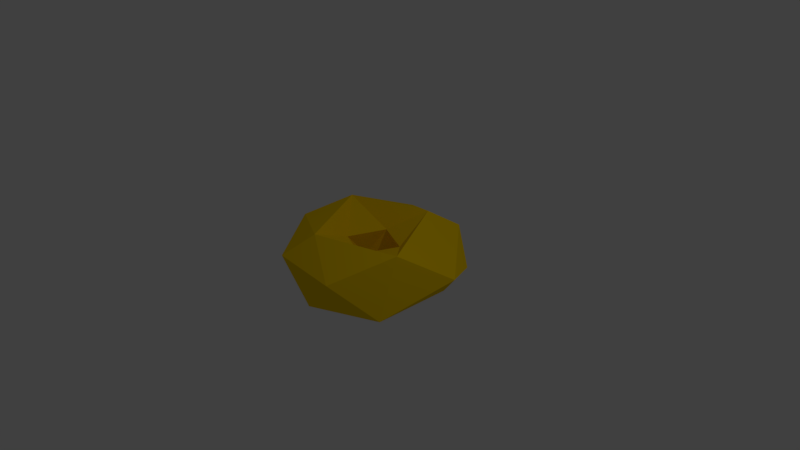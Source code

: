# Source: Cereal.blend  (saved by Blender 2.77.0; exported with 4.5.12 LTS)
import bpy
from mathutils import Matrix  # noqa: F401  (used for matrix-valued properties, if any)

bpy.ops.wm.read_factory_settings(use_empty=True)
scene = bpy.context.scene
scene.name = 'Scene'

# ---- collections
col_collection_1 = bpy.data.collections.new('Collection 1'); scene.collection.children.link(col_collection_1)

# ---- materials (node trees are filled in below, after node groups)
mat_cereal = bpy.data.materials.new('Cereal')
mat_cereal.alpha_threshold = 0.0
mat_cereal.roughness = 0.5

# ---- material node trees
mat_cereal.use_nodes = True; mat_cereal.node_tree.nodes.clear()
_N = mat_cereal.node_tree.nodes; _L = mat_cereal.node_tree.links
n0 = _N.new('ShaderNodeOutputMaterial'); n0.name = 'Material Output'; n0.location = (300, 300)
n1 = _N.new('ShaderNodeBsdfDiffuse'); n1.name = 'Diffuse BSDF'; n1.location = (10, 300)
n1.inputs[0].default_value = (0.9849, 0.6464, 0.0, 1.0)
_L.new(n1.outputs[0], n0.inputs[0])
n0.is_active_output = True

# ---- world
world_world = bpy.data.worlds.new('World'); scene.world = world_world
world_world.color = (0.05088, 0.05088, 0.05088)
world_world.use_sun_shadow = False
world_world.sun_shadow_jitter_overblur = 0.0
world_world.cycles.sampling_method = 'MANUAL'

# ---- cameras
cam_camera = bpy.data.cameras.new('Camera')
cam_camera.clip_end = 100.0
cam_camera.lens = 35.0
cam_camera.sensor_width = 32.0
cam_camera.sensor_height = 18.0
cam_camera.ortho_scale = 7.314
cam_camera.dof.focus_distance = 0.0

# ---- lights
light_lamp = bpy.data.lights.new('Lamp', 'POINT')
light_lamp.transmission_factor = 0.0
light_lamp.cutoff_distance = 30.0
light_lamp.energy = 100.0
light_lamp.shadow_buffer_clip_start = 1.001
light_lamp.shadow_soft_size = 0.1
light_lamp.shadow_maximum_resolution = 0.006
light_lamp.use_absolute_resolution = True

# ---- meshes
me_torus_001 = bpy.data.meshes.new('Torus.001')
me_torus_001.from_pydata([(1.19, 0.0, 0.0), (1.147, 0.0, 0.1866), (1.028, 0.0, 0.3362), (0.8557, 0.0, 0.4192), (0.6643, 0.0, 0.4192), (0.4919, 0.0, 0.3362), (0.3726, 0.0, 0.1866), (0.33, 0.0, 5.266e-17), (0.3726, 0.0, -0.1866), (0.4919, 0.0, -0.3362), (0.6643, 0.0, -0.4192), (0.8557, 0.0, -0.4192), (1.028, 0.0, -0.3362), (1.147, 0.0, -0.1866), (1.072, 0.5163, 0.0), (1.034, 0.4978, 0.1866), (0.9263, 0.4461, 0.3362), (0.7709, 0.3713, 0.4192), (0.5985, 0.2882, 0.4192), (0.4432, 0.2134, 0.3362), (0.3357, 0.1617, 0.1866), (0.2973, 0.1432, 5.266e-17), (0.3357, 0.1617, -0.1866), (0.4432, 0.2134, -0.3362), (0.5985, 0.2882, -0.4192), (0.7709, 0.3713, -0.4192), (0.9263, 0.4461, -0.3362), (1.034, 0.4978, -0.1866), (0.742, 0.9304, 0.0), (0.7154, 0.8971, 0.1866), (0.641, 0.8038, 0.3362), (0.5335, 0.669, 0.4192), (0.4142, 0.5194, 0.4192), (0.3067, 0.3846, 0.3362), (0.2323, 0.2913, 0.1866), (0.2058, 0.258, 5.266e-17), (0.2323, 0.2913, -0.1866), (0.3067, 0.3846, -0.3362), (0.4142, 0.5194, -0.4192), (0.5335, 0.669, -0.4192), (0.641, 0.8038, -0.3362), (0.7154, 0.8971, -0.1866), (0.2648, 1.16, 0.0), (0.2553, 1.119, 0.1866), (0.2288, 1.002, 0.3362), (0.1904, 0.8342, 0.4192), (0.1478, 0.6477, 0.4192), (0.1095, 0.4796, 0.3362), (0.08291, 0.3632, 0.1866), (0.07343, 0.3217, 5.266e-17), (0.08291, 0.3632, -0.1866), (0.1095, 0.4796, -0.3362), (0.1478, 0.6477, -0.4192), (0.1904, 0.8342, -0.4192), (0.2288, 1.002, -0.3362), (0.2553, 1.119, -0.1866), (-0.2648, 1.16, 0.0), (-0.2553, 1.119, 0.1866), (-0.2288, 1.002, 0.3362), (-0.1904, 0.8342, 0.4192), (-0.1478, 0.6477, 0.4192), (-0.1095, 0.4796, 0.3362), (-0.08291, 0.3632, 0.1866), (-0.07343, 0.3217, 5.266e-17), (-0.08291, 0.3632, -0.1866), (-0.1095, 0.4796, -0.3362), (-0.1478, 0.6477, -0.4192), (-0.1904, 0.8342, -0.4192), (-0.2288, 1.002, -0.3362), (-0.2553, 1.119, -0.1866), (-0.742, 0.9304, 0.0), (-0.7154, 0.8971, 0.1866), (-0.641, 0.8038, 0.3362), (-0.5335, 0.669, 0.4192), (-0.4142, 0.5194, 0.4192), (-0.3067, 0.3846, 0.3362), (-0.2323, 0.2913, 0.1866), (-0.2058, 0.258, 5.266e-17), (-0.2323, 0.2913, -0.1866), (-0.3067, 0.3846, -0.3362), (-0.4142, 0.5194, -0.4192), (-0.5335, 0.669, -0.4192), (-0.641, 0.8038, -0.3362), (-0.7154, 0.8971, -0.1866), (-1.072, 0.5163, 0.0), (-1.034, 0.4978, 0.1866), (-0.9263, 0.4461, 0.3362), (-0.7709, 0.3713, 0.4192), (-0.5985, 0.2882, 0.4192), (-0.4432, 0.2134, 0.3362), (-0.3357, 0.1617, 0.1866), (-0.2973, 0.1432, 5.266e-17), (-0.3357, 0.1617, -0.1866), (-0.4432, 0.2134, -0.3362), (-0.5985, 0.2882, -0.4192), (-0.7709, 0.3713, -0.4192), (-0.9263, 0.4461, -0.3362), (-1.034, 0.4978, -0.1866), (-1.19, 1.04e-07, 0.0), (-1.147, 1.003e-07, 0.1866), (-1.028, 8.988e-08, 0.3362), (-0.8557, 7.481e-08, 0.4192), (-0.6643, 5.808e-08, 0.4192), (-0.4919, 4.3e-08, 0.3362), (-0.3726, 3.257e-08, 0.1866), (-0.33, 2.885e-08, 5.266e-17), (-0.3726, 3.257e-08, -0.1866), (-0.4919, 4.3e-08, -0.3362), (-0.6643, 5.808e-08, -0.4192), (-0.8557, 7.481e-08, -0.4192), (-1.028, 8.988e-08, -0.3362), (-1.147, 1.003e-07, -0.1866), (-1.072, -0.5163, 0.0), (-1.034, -0.4978, 0.1866), (-0.9263, -0.4461, 0.3362), (-0.7709, -0.3713, 0.4192), (-0.5985, -0.2882, 0.4192), (-0.4432, -0.2134, 0.3362), (-0.3357, -0.1617, 0.1866), (-0.2973, -0.1432, 5.266e-17), (-0.3357, -0.1617, -0.1866), (-0.4432, -0.2134, -0.3362), (-0.5985, -0.2882, -0.4192), (-0.7709, -0.3713, -0.4192), (-0.9263, -0.4461, -0.3362), (-1.034, -0.4978, -0.1866), (-0.742, -0.9304, 0.0), (-0.7154, -0.8971, 0.1866), (-0.641, -0.8038, 0.3362), (-0.5335, -0.669, 0.4192), (-0.4142, -0.5194, 0.4192), (-0.3067, -0.3846, 0.3362), (-0.2323, -0.2913, 0.1866), (-0.2058, -0.258, 5.266e-17), (-0.2323, -0.2913, -0.1866), (-0.3067, -0.3846, -0.3362), (-0.4142, -0.5194, -0.4192), (-0.5335, -0.669, -0.4192), (-0.641, -0.8038, -0.3362), (-0.7154, -0.8971, -0.1866), (-0.2648, -1.16, 0.0), (-0.2553, -1.119, 0.1866), (-0.2288, -1.002, 0.3362), (-0.1904, -0.8342, 0.4192), (-0.1478, -0.6477, 0.4192), (-0.1095, -0.4796, 0.3362), (-0.08291, -0.3632, 0.1866), (-0.07343, -0.3217, 5.266e-17), (-0.08291, -0.3632, -0.1866), (-0.1095, -0.4796, -0.3362), (-0.1478, -0.6477, -0.4192), (-0.1904, -0.8342, -0.4192), (-0.2288, -1.002, -0.3362), (-0.2553, -1.119, -0.1866), (0.2648, -1.16, 0.0), (0.2553, -1.119, 0.1866), (0.2288, -1.002, 0.3362), (0.1904, -0.8342, 0.4192), (0.1478, -0.6477, 0.4192), (0.1095, -0.4796, 0.3362), (0.08291, -0.3632, 0.1866), (0.07343, -0.3217, 5.266e-17), (0.08291, -0.3632, -0.1866), (0.1095, -0.4796, -0.3362), (0.1478, -0.6477, -0.4192), (0.1904, -0.8342, -0.4192), (0.2288, -1.002, -0.3362), (0.2553, -1.119, -0.1866), (0.742, -0.9304, 0.0), (0.7154, -0.8971, 0.1866), (0.641, -0.8038, 0.3362), (0.5335, -0.669, 0.4192), (0.4142, -0.5194, 0.4192), (0.3067, -0.3846, 0.3362), (0.2323, -0.2913, 0.1866), (0.2058, -0.258, 5.266e-17), (0.2323, -0.2913, -0.1866), (0.3067, -0.3846, -0.3362), (0.4142, -0.5194, -0.4192), (0.5335, -0.669, -0.4192), (0.641, -0.8038, -0.3362), (0.7154, -0.8971, -0.1866), (1.072, -0.5163, 0.0), (1.034, -0.4978, 0.1866), (0.9263, -0.4461, 0.3362), (0.7709, -0.3713, 0.4192), (0.5985, -0.2882, 0.4192), (0.4432, -0.2134, 0.3362), (0.3357, -0.1617, 0.1866), (0.2973, -0.1432, 5.266e-17), (0.3357, -0.1617, -0.1866), (0.4432, -0.2134, -0.3362), (0.5985, -0.2882, -0.4192), (0.7709, -0.3713, -0.4192), (0.9263, -0.4461, -0.3362), (1.034, -0.4978, -0.1866)], [], [(0, 14, 15, 1), (1, 15, 16, 2), (2, 16, 17, 3), (3, 17, 18, 4), (4, 18, 19, 5), (5, 19, 20, 6), (6, 20, 21, 7), (7, 21, 22, 8), (8, 22, 23, 9), (9, 23, 24, 10), (10, 24, 25, 11), (11, 25, 26, 12), (12, 26, 27, 13), (0, 13, 27, 14), (14, 28, 29, 15), (15, 29, 30, 16), (16, 30, 31, 17), (17, 31, 32, 18), (18, 32, 33, 19), (19, 33, 34, 20), (20, 34, 35, 21), (21, 35, 36, 22), (22, 36, 37, 23), (23, 37, 38, 24), (24, 38, 39, 25), (25, 39, 40, 26), (26, 40, 41, 27), (27, 41, 28, 14), (28, 42, 43, 29), (29, 43, 44, 30), (30, 44, 45, 31), (31, 45, 46, 32), (32, 46, 47, 33), (33, 47, 48, 34), (34, 48, 49, 35), (35, 49, 50, 36), (36, 50, 51, 37), (37, 51, 52, 38), (38, 52, 53, 39), (39, 53, 54, 40), (40, 54, 55, 41), (41, 55, 42, 28), (42, 56, 57, 43), (43, 57, 58, 44), (44, 58, 59, 45), (45, 59, 60, 46), (46, 60, 61, 47), (47, 61, 62, 48), (48, 62, 63, 49), (49, 63, 64, 50), (50, 64, 65, 51), (51, 65, 66, 52), (52, 66, 67, 53), (53, 67, 68, 54), (54, 68, 69, 55), (55, 69, 56, 42), (56, 70, 71, 57), (57, 71, 72, 58), (58, 72, 73, 59), (59, 73, 74, 60), (60, 74, 75, 61), (61, 75, 76, 62), (62, 76, 77, 63), (63, 77, 78, 64), (64, 78, 79, 65), (65, 79, 80, 66), (66, 80, 81, 67), (67, 81, 82, 68), (68, 82, 83, 69), (69, 83, 70, 56), (70, 84, 85, 71), (71, 85, 86, 72), (72, 86, 87, 73), (73, 87, 88, 74), (74, 88, 89, 75), (75, 89, 90, 76), (76, 90, 91, 77), (77, 91, 92, 78), (78, 92, 93, 79), (79, 93, 94, 80), (80, 94, 95, 81), (81, 95, 96, 82), (82, 96, 97, 83), (83, 97, 84, 70), (84, 98, 99, 85), (85, 99, 100, 86), (86, 100, 101, 87), (87, 101, 102, 88), (88, 102, 103, 89), (89, 103, 104, 90), (90, 104, 105, 91), (91, 105, 106, 92), (92, 106, 107, 93), (93, 107, 108, 94), (94, 108, 109, 95), (95, 109, 110, 96), (96, 110, 111, 97), (97, 111, 98, 84), (98, 112, 113, 99), (99, 113, 114, 100), (100, 114, 115, 101), (101, 115, 116, 102), (102, 116, 117, 103), (103, 117, 118, 104), (104, 118, 119, 105), (105, 119, 120, 106), (106, 120, 121, 107), (107, 121, 122, 108), (108, 122, 123, 109), (109, 123, 124, 110), (110, 124, 125, 111), (111, 125, 112, 98), (112, 126, 127, 113), (113, 127, 128, 114), (114, 128, 129, 115), (115, 129, 130, 116), (116, 130, 131, 117), (117, 131, 132, 118), (118, 132, 133, 119), (119, 133, 134, 120), (120, 134, 135, 121), (121, 135, 136, 122), (122, 136, 137, 123), (123, 137, 138, 124), (124, 138, 139, 125), (125, 139, 126, 112), (126, 140, 141, 127), (127, 141, 142, 128), (128, 142, 143, 129), (129, 143, 144, 130), (130, 144, 145, 131), (131, 145, 146, 132), (132, 146, 147, 133), (133, 147, 148, 134), (134, 148, 149, 135), (135, 149, 150, 136), (136, 150, 151, 137), (137, 151, 152, 138), (138, 152, 153, 139), (139, 153, 140, 126), (140, 154, 155, 141), (141, 155, 156, 142), (142, 156, 157, 143), (143, 157, 158, 144), (144, 158, 159, 145), (145, 159, 160, 146), (146, 160, 161, 147), (147, 161, 162, 148), (148, 162, 163, 149), (149, 163, 164, 150), (150, 164, 165, 151), (151, 165, 166, 152), (152, 166, 167, 153), (153, 167, 154, 140), (154, 168, 169, 155), (155, 169, 170, 156), (156, 170, 171, 157), (157, 171, 172, 158), (158, 172, 173, 159), (159, 173, 174, 160), (160, 174, 175, 161), (161, 175, 176, 162), (162, 176, 177, 163), (163, 177, 178, 164), (164, 178, 179, 165), (165, 179, 180, 166), (166, 180, 181, 167), (167, 181, 168, 154), (168, 182, 183, 169), (169, 183, 184, 170), (170, 184, 185, 171), (171, 185, 186, 172), (172, 186, 187, 173), (173, 187, 188, 174), (174, 188, 189, 175), (175, 189, 190, 176), (176, 190, 191, 177), (177, 191, 192, 178), (178, 192, 193, 179), (179, 193, 194, 180), (180, 194, 195, 181), (181, 195, 182, 168), (182, 0, 1, 183), (183, 1, 2, 184), (184, 2, 3, 185), (185, 3, 4, 186), (186, 4, 5, 187), (187, 5, 6, 188), (188, 6, 7, 189), (189, 7, 8, 190), (190, 8, 9, 191), (191, 9, 10, 192), (192, 10, 11, 193), (193, 11, 12, 194), (194, 12, 13, 195), (195, 13, 0, 182)])
_uv = me_torus_001.uv_layers.new(name='UVMap')
_uv.uv.foreach_set('vector', [0.6594, 0.6826, 0.6704, 0.5693, 0.7103, 0.5756, 0.6997, 0.6848, 0.6997, 0.6848, 0.7103, 0.5756, 0.7456, 0.5933, 0.7361, 0.6911, 0.1407, 0.00135, 0.2095, 0.02552, 0.186, 0.0624, 0.1287, 0.04229, 0.1287, 0.04229, 0.186, 0.0624, 0.1732, 0.1033, 0.1287, 0.08772, 0.8262, 0.4909, 0.8618, 0.5347, 0.8291, 0.5602, 0.8027, 0.5278, 0.8027, 0.5278, 0.8291, 0.5602, 0.7932, 0.5778, 0.7731, 0.5533, 0.8495, 0.8191, 0.881, 0.8152, 0.8754, 0.8565, 0.8475, 0.86, 0.8475, 0.86, 0.8754, 0.8565, 0.881, 0.9015, 0.8495, 0.9053, 0.8495, 0.9053, 0.881, 0.9015, 0.8967, 0.9411, 0.8551, 0.9462, 0.5955, 0.3622, 0.6284, 0.3507, 0.6519, 0.3876, 0.6075, 0.4032, 0.219, 0.6038, 0.1781, 0.6413, 0.1589, 0.6096, 0.2115, 0.5612, 0.2115, 0.5612, 0.1589, 0.6096, 0.1297, 0.579, 0.193, 0.5209, 0.193, 0.5209, 0.1297, 0.579, 0.09642, 0.5558, 0.167, 0.4909, 0.6594, 0.6826, 0.623, 0.6848, 0.6337, 0.5756, 0.6704, 0.5693, 0.6704, 0.5693, 0.6902, 0.4909, 0.7294, 0.5, 0.7103, 0.5756, 0.239, 0.0, 0.3006, 0.07559, 0.2647, 0.09325, 0.2095, 0.02552, 0.2095, 0.02552, 0.2647, 0.09325, 0.232, 0.1188, 0.186, 0.0624, 0.186, 0.0624, 0.232, 0.1188, 0.2089, 0.1471, 0.1732, 0.1033, 0.8618, 0.5347, 0.8816, 0.5979, 0.8437, 0.607, 0.8291, 0.5602, 0.8291, 0.5602, 0.8437, 0.607, 0.8043, 0.6133, 0.7932, 0.5778, 0.7932, 0.5778, 0.8043, 0.6133, 0.771, 0.6156, 0.7612, 0.5841, 0.8754, 0.8565, 0.8947, 0.8503, 0.9028, 0.8945, 0.881, 0.9015, 0.5989, 0.3251, 0.6189, 0.3006, 0.6548, 0.3183, 0.6284, 0.3507, 0.6284, 0.3507, 0.6548, 0.3183, 0.6876, 0.3438, 0.6519, 0.3876, 0.6519, 0.3876, 0.6876, 0.3438, 0.7107, 0.3721, 0.6647, 0.4285, 0.1589, 0.6096, 0.1233, 0.6861, 0.08693, 0.671, 0.1297, 0.579, 0.1297, 0.579, 0.08693, 0.671, 0.04866, 0.6583, 0.09642, 0.5558, 0.09642, 0.5558, 0.04866, 0.6583, 0.01603, 0.6507, 0.06556, 0.5444, 0.3326, 0.06929, 0.3681, 0.1826, 0.3348, 0.1848, 0.3006, 0.07559, 0.3006, 0.07559, 0.3348, 0.1848, 0.2953, 0.1911, 0.2647, 0.09325, 0.2647, 0.09325, 0.2953, 0.1911, 0.2575, 0.2002, 0.232, 0.1188, 0.232, 0.1188, 0.2575, 0.2002, 0.2287, 0.2103, 0.2089, 0.1471, 0.8816, 0.5979, 0.8816, 0.6681, 0.8437, 0.659, 0.8437, 0.607, 0.8437, 0.607, 0.8437, 0.659, 0.8043, 0.6527, 0.8043, 0.6133, 0.8043, 0.6133, 0.8043, 0.6527, 0.771, 0.6504, 0.771, 0.6156, 0.5869, 0.2943, 0.5968, 0.2629, 0.63, 0.2651, 0.6189, 0.3006, 0.6189, 0.3006, 0.63, 0.2651, 0.6695, 0.2714, 0.6548, 0.3183, 0.6548, 0.3183, 0.6695, 0.2714, 0.7074, 0.2805, 0.6876, 0.3438, 0.6876, 0.3438, 0.7074, 0.2805, 0.7362, 0.2907, 0.7107, 0.3721, 0.1233, 0.6861, 0.1117, 0.7756, 0.07308, 0.7785, 0.08693, 0.671, 0.08693, 0.671, 0.07308, 0.7785, 0.0332, 0.7783, 0.04866, 0.6583, 0.04866, 0.6583, 0.0332, 0.7783, 0.0, 0.7752, 0.01603, 0.6507, 0.3681, 0.1826, 0.3681, 0.3083, 0.3348, 0.3061, 0.3348, 0.1848, 0.3348, 0.1848, 0.3348, 0.3061, 0.2953, 0.2998, 0.2953, 0.1911, 0.2953, 0.1911, 0.2953, 0.2998, 0.2575, 0.2907, 0.2575, 0.2002, 0.2575, 0.2002, 0.2575, 0.2907, 0.2287, 0.2805, 0.2287, 0.2103, 0.8816, 0.6681, 0.8618, 0.7313, 0.8291, 0.7058, 0.8437, 0.659, 0.8437, 0.659, 0.8291, 0.7058, 0.7932, 0.6881, 0.8043, 0.6527, 0.8043, 0.6527, 0.7932, 0.6881, 0.7612, 0.6818, 0.771, 0.6504, 0.5968, 0.2629, 0.5968, 0.228, 0.63, 0.2258, 0.63, 0.2651, 0.63, 0.2651, 0.63, 0.2258, 0.6695, 0.2195, 0.6695, 0.2714, 0.6695, 0.2714, 0.6695, 0.2195, 0.7074, 0.2103, 0.7074, 0.2805, 0.7074, 0.2805, 0.7074, 0.2103, 0.7362, 0.2002, 0.7362, 0.2907, 0.1117, 0.7756, 0.1266, 0.8603, 0.09092, 0.8803, 0.07308, 0.7785, 0.07308, 0.7785, 0.09092, 0.8803, 0.05311, 0.892, 0.0332, 0.7783, 0.0332, 0.7783, 0.05311, 0.892, 0.02065, 0.893, 0.0, 0.7752, 0.3681, 0.3083, 0.3326, 0.4216, 0.3006, 0.4153, 0.3348, 0.3061, 0.3348, 0.3061, 0.3006, 0.4153, 0.2647, 0.3976, 0.2953, 0.2998, 0.2953, 0.2998, 0.2647, 0.3976, 0.232, 0.3721, 0.2575, 0.2907, 0.2575, 0.2907, 0.232, 0.3721, 0.2089, 0.3438, 0.2287, 0.2805, 0.8618, 0.7313, 0.8262, 0.7751, 0.8027, 0.7382, 0.8291, 0.7058, 0.8291, 0.7058, 0.8027, 0.7382, 0.7731, 0.7127, 0.7932, 0.6881, 1.0, 0.1038, 0.9782, 0.1107, 0.9726, 0.06581, 0.9919, 0.05962, 0.5968, 0.228, 0.5869, 0.1966, 0.6189, 0.1903, 0.63, 0.2258, 0.63, 0.2258, 0.6189, 0.1903, 0.6548, 0.1726, 0.6695, 0.2195, 0.6695, 0.2195, 0.6548, 0.1726, 0.6876, 0.1471, 0.7074, 0.2103, 0.7074, 0.2103, 0.6876, 0.1471, 0.7107, 0.1188, 0.7362, 0.2002, 0.1266, 0.8603, 0.1649, 0.9235, 0.1369, 0.9562, 0.09092, 0.8803, 0.09092, 0.8803, 0.1369, 0.9562, 0.1044, 0.9767, 0.05311, 0.892, 0.5662, 0.5, 0.547, 0.5756, 0.5071, 0.5693, 0.5269, 0.4909, 0.5071, 0.5693, 0.4961, 0.6826, 0.4598, 0.6848, 0.4704, 0.5756, 0.3006, 0.4153, 0.239, 0.4909, 0.2095, 0.4654, 0.2647, 0.3976, 0.2647, 0.3976, 0.2095, 0.4654, 0.186, 0.4285, 0.232, 0.3721, 0.232, 0.3721, 0.186, 0.4285, 0.1732, 0.3876, 0.2089, 0.3438, 0.8262, 0.7751, 0.7817, 0.7907, 0.7697, 0.7498, 0.8027, 0.7382, 0.9939, 0.1504, 0.9523, 0.1555, 0.9467, 0.1146, 0.9782, 0.1107, 0.9782, 0.1107, 0.9467, 0.1146, 0.9447, 0.06924, 0.9726, 0.06581, 0.9726, 0.06581, 0.9447, 0.06924, 0.9467, 0.02833, 0.9782, 0.02446, 0.6189, 0.1903, 0.5989, 0.1657, 0.6284, 0.1402, 0.6548, 0.1726, 0.6548, 0.1726, 0.6284, 0.1402, 0.6519, 0.1033, 0.6876, 0.1471, 0.6876, 0.1471, 0.6519, 0.1033, 0.6647, 0.0624, 0.7107, 0.1188, 0.1649, 0.9235, 0.219, 0.9527, 0.202, 0.9912, 0.1369, 0.9562, 0.5823, 0.5933, 0.5728, 0.6911, 0.5364, 0.6848, 0.547, 0.5756, 0.547, 0.5756, 0.5364, 0.6848, 0.4961, 0.6826, 0.5071, 0.5693, 0.4961, 0.6826, 0.4961, 0.8083, 0.4598, 0.8061, 0.4598, 0.6848, 0.4598, 0.6848, 0.4598, 0.8061, 0.4346, 0.7998, 0.4346, 0.6911, 0.2095, 0.4654, 0.1407, 0.4895, 0.1287, 0.4486, 0.186, 0.4285, 0.186, 0.4285, 0.1287, 0.4486, 0.1287, 0.4032, 0.1732, 0.3876, 0.9604, 0.1837, 0.898, 0.1837, 0.9061, 0.1555, 0.9523, 0.1555, 0.9523, 0.1555, 0.9061, 0.1555, 0.9117, 0.1146, 0.9467, 0.1146, 0.9467, 0.1146, 0.9117, 0.1146, 0.9137, 0.06924, 0.9447, 0.06924, 0.9447, 0.06924, 0.9137, 0.06924, 0.9117, 0.02833, 0.9467, 0.02833, 0.9467, 0.02833, 0.9117, 0.02833, 0.9061, 0.0, 0.9523, 7.076e-09, 0.6284, 0.1402, 0.5955, 0.1287, 0.6075, 0.08772, 0.6519, 0.1033, 0.6519, 0.1033, 0.6075, 0.08772, 0.6075, 0.04229, 0.6647, 0.0624, 0.5979, 0.7002, 0.5979, 0.7907, 0.5728, 0.7998, 0.5728, 0.6911, 0.5728, 0.6911, 0.5728, 0.7998, 0.5364, 0.8061, 0.5364, 0.6848, 0.5364, 0.6848, 0.5364, 0.8061, 0.4961, 0.8083, 0.4961, 0.6826, 0.4961, 0.8083, 0.5071, 0.9216, 0.4704, 0.9153, 0.4598, 0.8061, 0.3914, 0.992, 0.3196, 0.9288, 0.3524, 0.9047, 0.4168, 0.9613, 0.4168, 0.9613, 0.3524, 0.9047, 0.381, 0.8735, 0.4346, 0.9206, 0.1287, 0.4486, 0.07144, 0.4285, 0.08425, 0.3876, 0.1287, 0.4032, 0.1287, 0.4032, 0.08425, 0.3876, 0.1077, 0.3507, 0.1407, 0.3622, 0.9061, 0.1555, 0.8644, 0.1504, 0.8801, 0.1107, 0.9117, 0.1146, 0.9117, 0.1146, 0.8801, 0.1107, 0.8857, 0.06581, 0.9137, 0.06924, 0.9137, 0.06924, 0.8857, 0.06581, 0.8801, 0.02446, 0.9117, 0.02833, 0.7508, 0.2644, 0.7703, 0.2393, 0.8066, 0.256, 0.7808, 0.2891, 0.7808, 0.2891, 0.8066, 0.256, 0.8398, 0.2807, 0.8051, 0.3254, 0.6075, 0.08772, 0.563, 0.1033, 0.5502, 0.0624, 0.6075, 0.04229, 0.6075, 0.04229, 0.5502, 0.0624, 0.5267, 0.02552, 0.5955, 0.00135, 0.5728, 0.7998, 0.5823, 0.8976, 0.547, 0.9153, 0.5364, 0.8061, 0.5364, 0.8061, 0.547, 0.9153, 0.5071, 0.9216, 0.4961, 0.8083, 0.289, 0.941, 0.2374, 0.8358, 0.2699, 0.8274, 0.3196, 0.9288, 0.3196, 0.9288, 0.2699, 0.8274, 0.3079, 0.8139, 0.3524, 0.9047, 0.3524, 0.9047, 0.3079, 0.8139, 0.3439, 0.7979, 0.381, 0.8735, 0.07144, 0.4285, 0.0255, 0.3721, 0.04858, 0.3438, 0.08425, 0.3876, 0.08425, 0.3876, 0.04858, 0.3438, 0.08134, 0.3183, 0.1077, 0.3507, 0.1077, 0.3507, 0.08134, 0.3183, 0.1173, 0.3006, 0.1373, 0.3251, 0.8801, 0.1107, 0.8583, 0.1038, 0.8664, 0.05962, 0.8857, 0.06581, 0.7382, 0.2338, 0.7474, 0.2022, 0.7807, 0.2036, 0.7703, 0.2393, 0.7703, 0.2393, 0.7807, 0.2036, 0.8203, 0.2089, 0.8066, 0.256, 0.8066, 0.256, 0.8203, 0.2089, 0.8583, 0.217, 0.8398, 0.2807, 0.563, 0.1033, 0.5273, 0.1471, 0.5042, 0.1188, 0.5502, 0.0624, 0.5502, 0.0624, 0.5042, 0.1188, 0.4715, 0.09325, 0.5267, 0.02552, 0.5267, 0.02552, 0.4715, 0.09325, 0.4355, 0.07559, 0.4971, 0.0, 0.547, 0.9153, 0.5662, 0.9909, 0.5269, 1.0, 0.5071, 0.9216, 0.2374, 0.8358, 0.219, 0.7118, 0.2521, 0.7078, 0.2699, 0.8274, 0.2699, 0.8274, 0.2521, 0.7078, 0.292, 0.7067, 0.3079, 0.8139, 0.3079, 0.8139, 0.292, 0.7067, 0.3307, 0.7087, 0.3439, 0.7979, 0.0255, 0.3721, 0.0, 0.2907, 0.02879, 0.2805, 0.04858, 0.3438, 0.04858, 0.3438, 0.02879, 0.2805, 0.06668, 0.2714, 0.08134, 0.3183, 0.08134, 0.3183, 0.06668, 0.2714, 0.1062, 0.2651, 0.1173, 0.3006, 0.1173, 0.3006, 0.1062, 0.2651, 0.1394, 0.2629, 0.1493, 0.2943, 0.7474, 0.2022, 0.7467, 0.1673, 0.7799, 0.1642, 0.7807, 0.2036, 0.7807, 0.2036, 0.7799, 0.1642, 0.8192, 0.1569, 0.8203, 0.2089, 0.8203, 0.2089, 0.8192, 0.1569, 0.8569, 0.1468, 0.8583, 0.217, 0.5273, 0.1471, 0.5075, 0.2103, 0.4787, 0.2002, 0.5042, 0.1188, 0.5042, 0.1188, 0.4787, 0.2002, 0.4408, 0.1911, 0.4715, 0.09325, 0.4715, 0.09325, 0.4408, 0.1911, 0.4014, 0.1848, 0.4355, 0.07559, 0.4355, 0.07559, 0.4014, 0.1848, 0.3681, 0.1826, 0.4036, 0.06929, 0.219, 0.7118, 0.2374, 0.5935, 0.2699, 0.5937, 0.2521, 0.7078, 0.2521, 0.7078, 0.2699, 0.5937, 0.3079, 0.6045, 0.292, 0.7067, 0.292, 0.7067, 0.3079, 0.6045, 0.3439, 0.6236, 0.3307, 0.7087, 0.0, 0.2907, 0.0, 0.2002, 0.02879, 0.2103, 0.02879, 0.2805, 0.02879, 0.2805, 0.02879, 0.2103, 0.06668, 0.2195, 0.06668, 0.2714, 0.06668, 0.2714, 0.06668, 0.2195, 0.1062, 0.2258, 0.1062, 0.2651, 0.1062, 0.2651, 0.1062, 0.2258, 0.1394, 0.228, 0.1394, 0.2629, 0.7467, 0.1673, 0.7362, 0.1362, 0.768, 0.129, 0.7799, 0.1642, 0.7799, 0.1642, 0.768, 0.129, 0.8036, 0.1105, 0.8192, 0.1569, 0.8192, 0.1569, 0.8036, 0.1105, 0.8358, 0.08409, 0.8569, 0.1468, 0.5075, 0.2103, 0.5075, 0.2805, 0.4787, 0.2907, 0.4787, 0.2002, 0.4787, 0.2002, 0.4787, 0.2907, 0.4408, 0.2998, 0.4408, 0.1911, 0.4408, 0.1911, 0.4408, 0.2998, 0.4014, 0.3061, 0.4014, 0.1848, 0.4014, 0.1848, 0.4014, 0.3061, 0.3681, 0.3083, 0.3681, 0.1826, 0.6902, 1.0, 0.6704, 0.9216, 0.7103, 0.9153, 0.7294, 0.9909, 0.2699, 0.5937, 0.3196, 0.5078, 0.3524, 0.5275, 0.3079, 0.6045, 0.3079, 0.6045, 0.3524, 0.5275, 0.381, 0.5595, 0.3439, 0.6236, 0.0, 0.2002, 0.0255, 0.1188, 0.04858, 0.1471, 0.02879, 0.2103, 0.02879, 0.2103, 0.04858, 0.1471, 0.08134, 0.1726, 0.06668, 0.2195, 0.06668, 0.2195, 0.08134, 0.1726, 0.1173, 0.1903, 0.1062, 0.2258, 0.1062, 0.2258, 0.1173, 0.1903, 0.1493, 0.1966, 0.1394, 0.228, 0.7693, 0.8503, 0.7886, 0.8565, 0.783, 0.9015, 0.7612, 0.8945, 0.768, 0.129, 0.7475, 0.105, 0.7765, 0.07873, 0.8036, 0.1105, 0.8036, 0.1105, 0.7765, 0.07873, 0.7993, 0.04126, 0.8358, 0.08409, 0.8358, 0.08409, 0.7993, 0.04126, 0.8113, 0.0, 0.8583, 0.05517, 0.4787, 0.2907, 0.5042, 0.3721, 0.4715, 0.3976, 0.4408, 0.2998, 0.4408, 0.2998, 0.4715, 0.3976, 0.4355, 0.4153, 0.4014, 0.3061, 0.4014, 0.3061, 0.4355, 0.4153, 0.4036, 0.4216, 0.3681, 0.3083, 0.6704, 0.9216, 0.6594, 0.8083, 0.6997, 0.8061, 0.7103, 0.9153, 0.7103, 0.9153, 0.6997, 0.8061, 0.7361, 0.7998, 0.7456, 0.8976, 0.3524, 0.5275, 0.4168, 0.4909, 0.4346, 0.5291, 0.381, 0.5595, 0.0255, 0.1188, 0.07144, 0.0624, 0.08425, 0.1033, 0.04858, 0.1471, 0.04858, 0.1471, 0.08425, 0.1033, 0.1077, 0.1402, 0.08134, 0.1726, 0.08134, 0.1726, 0.1077, 0.1402, 0.1373, 0.1657, 0.1173, 0.1903, 0.783, 0.8152, 0.8145, 0.8191, 0.8165, 0.86, 0.7886, 0.8565, 0.7886, 0.8565, 0.8165, 0.86, 0.8145, 0.9053, 0.783, 0.9015, 0.783, 0.9015, 0.8145, 0.9053, 0.8089, 0.9462, 0.7673, 0.9411, 0.7765, 0.07873, 0.7434, 0.06802, 0.7545, 0.02679, 0.7993, 0.04126, 0.5273, 0.3438, 0.563, 0.3876, 0.5502, 0.4285, 0.5042, 0.3721, 0.5042, 0.3721, 0.5502, 0.4285, 0.5267, 0.4654, 0.4715, 0.3976, 0.4715, 0.3976, 0.5267, 0.4654, 0.4971, 0.4909, 0.4355, 0.4153, 0.6337, 0.9153, 0.623, 0.8061, 0.6594, 0.8083, 0.6704, 0.9216, 0.6594, 0.8083, 0.6594, 0.6826, 0.6997, 0.6848, 0.6997, 0.8061, 0.6997, 0.8061, 0.6997, 0.6848, 0.7361, 0.6911, 0.7361, 0.7998, 0.7361, 0.7998, 0.7361, 0.6911, 0.7612, 0.7002, 0.7612, 0.7907, 0.07144, 0.0624, 0.1287, 0.04229, 0.1287, 0.08772, 0.08425, 0.1033, 0.08425, 0.1033, 0.1287, 0.08772, 0.1407, 0.1287, 0.1077, 0.1402, 0.8089, 0.7907, 0.8551, 0.7907, 0.8495, 0.8191, 0.8145, 0.8191, 0.8145, 0.8191, 0.8495, 0.8191, 0.8475, 0.86, 0.8165, 0.86, 0.8165, 0.86, 0.8475, 0.86, 0.8495, 0.9053, 0.8145, 0.9053, 0.8145, 0.9053, 0.8495, 0.9053, 0.8551, 0.9462, 0.8089, 0.9462, 0.8089, 0.9462, 0.8551, 0.9462, 0.8632, 0.9744, 0.8008, 0.9744, 0.563, 0.3876, 0.6075, 0.4032, 0.6075, 0.4486, 0.5502, 0.4285, 0.5502, 0.4285, 0.6075, 0.4486, 0.5955, 0.4895, 0.5267, 0.4654, 0.5979, 0.7998, 0.5979, 0.6911, 0.623, 0.6848, 0.623, 0.8061, 0.623, 0.8061, 0.623, 0.6848, 0.6594, 0.6826, 0.6594, 0.8083])
me_torus_001.materials.append(mat_cereal)
me_torus_001.use_remesh_preserve_volume = False
me_torus_001.use_remesh_preserve_attributes = False
me_torus_001.use_mirror_vertex_groups = False
me_torus_001.update()

# ---- objects
ob_torus_001 = bpy.data.objects.new('Torus.001', me_torus_001)
ob_lamp = bpy.data.objects.new('Lamp', light_lamp)
ob_camera = bpy.data.objects.new('Camera', cam_camera)

# ---- transforms, parenting, visibility, modifiers, constraints
ob_torus_001.location = (0.0, 0.0, 0.0)
ob_torus_001.lineart.crease_threshold = 0.0
_m = ob_torus_001.modifiers.new('Decimate', 'DECIMATE')
_m.ratio = 0.1498
ob_lamp.location = (4.076, 1.005, 5.904)
ob_lamp.rotation_euler = (0.6503, 0.05522, 1.866)
ob_lamp.lock_rotations_4d = False
ob_lamp.empty_display_type = 'ARROWS'
ob_lamp.color = (0.0, 0.0, 0.0, 0.0)
ob_lamp.lineart.crease_threshold = 0.0
ob_camera.location = (7.481, -6.508, 5.344)
ob_camera.rotation_euler = (1.109, 0.01082, 0.8149)
ob_camera.lock_rotations_4d = False
ob_camera.empty_display_type = 'ARROWS'
ob_camera.color = (0.0, 0.0, 0.0, 0.0)
ob_camera.display_type = 'WIRE'
ob_camera.lineart.crease_threshold = 0.0

# ---- collection membership
col_collection_1.objects.link(ob_torus_001)
col_collection_1.objects.link(ob_lamp)
col_collection_1.objects.link(ob_camera)

# ---- scene / render settings (as saved in the file)
scene.camera = ob_camera
scene.frame_start = 1; scene.frame_end = 250; scene.frame_set(1)
scene.render.engine = 'CYCLES'
scene.render.resolution_percentage = 50
scene.render.dither_intensity = 0.0
scene.cycles.use_denoising = False
scene.cycles.samples = 128
scene.cycles.sampling_pattern = 'TABULATED_SOBOL'
scene.cycles.light_sampling_threshold = 0.0
scene.cycles.use_adaptive_sampling = False
scene.cycles.use_light_tree = False
scene.cycles.blur_glossy = 0.0
scene.cycles.sample_clamp_indirect = 0.0
scene.view_settings.view_transform = 'Standard'
bpy.context.view_layer.update()
